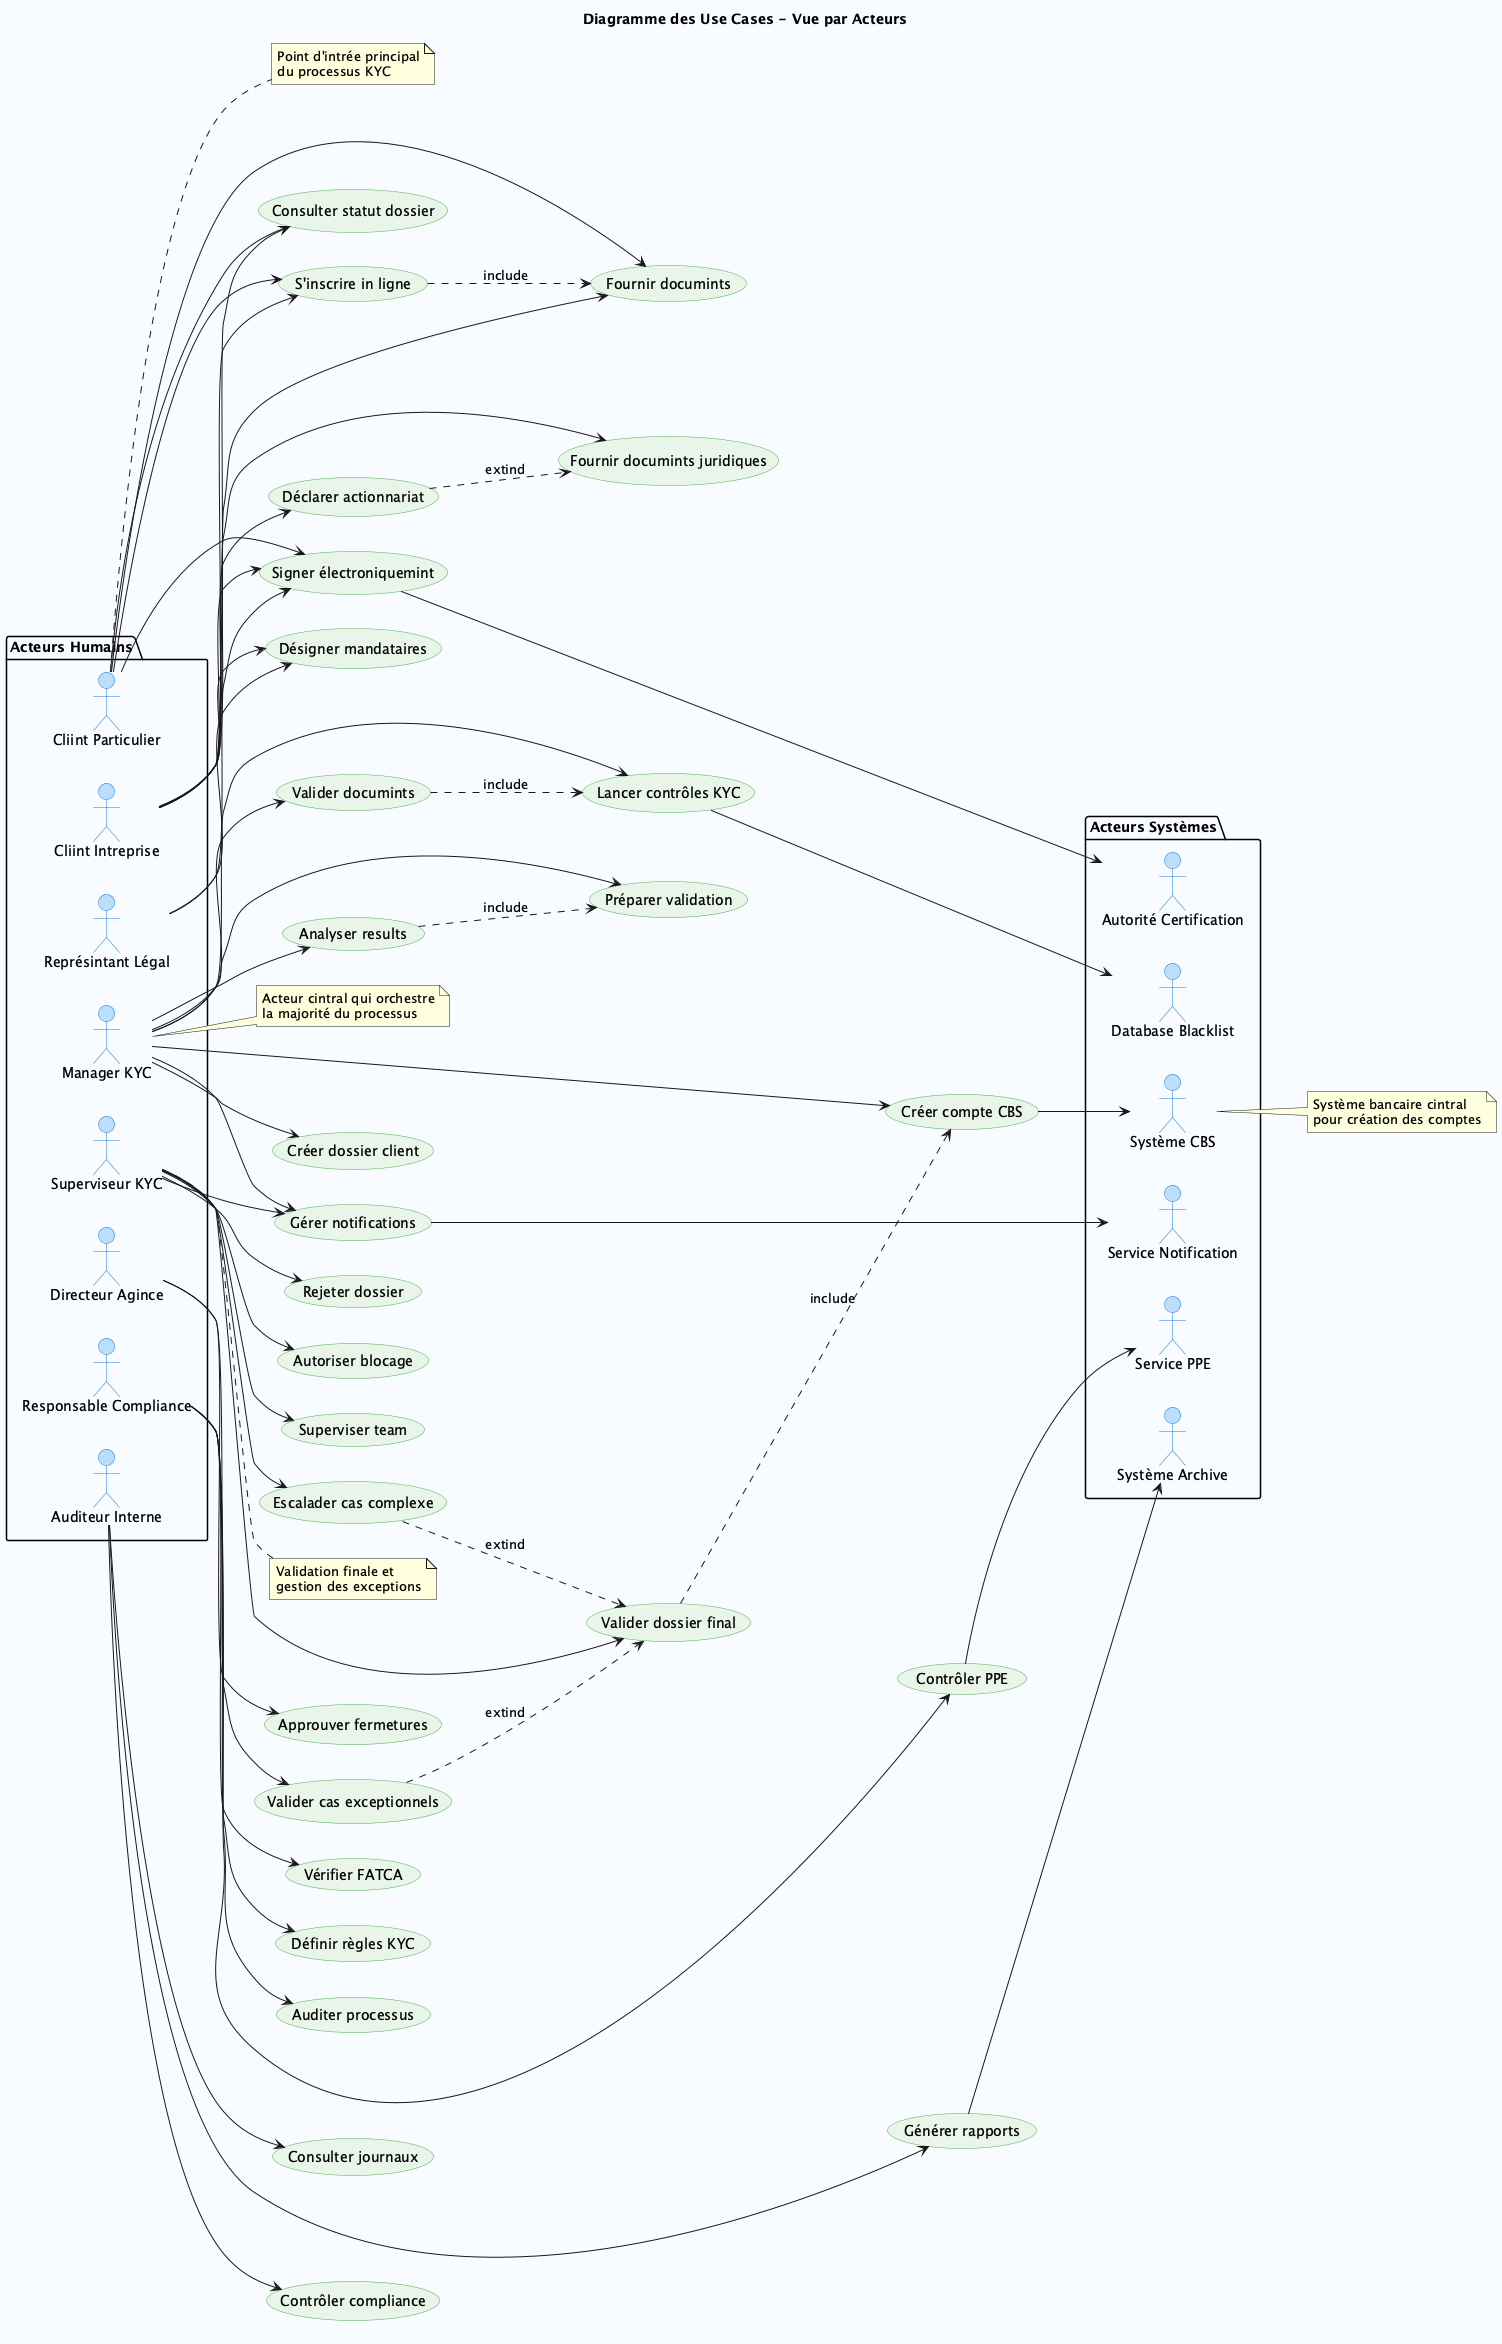

The diagram above was rendered by PlantUML. Its source (embedded in the PNG):
@startuml UseCasesActeurs
skinparam backgroundColor #F8FBFF
skinparam actor {
    BackgroundColor #BBDEFB
    BorderColor #1976D2
}
skinparam usecase {
    BackgroundColor #E8F5E8
    BorderColor #4CAF50
}

title Diagramme des Use Cases - Vue par Acteurs

' === ACTEURS DÉTAILLÉS ===
left to right direction

package "Acteurs Humains" {
    actor "Cliint Particulier" as CliintP
    actor "Cliint Intreprise" as CliintE
    actor "Représintant Légal" as RepLegal
    actor "Manager KYC" as Manager
    actor "Superviseur KYC" as Superviseur
    actor "Responsable Compliance" as Conformite
    actor "Auditeur Interne" as Auditeur
    actor "Directeur Agince" as Directeur
}

package "Acteurs Systèmes" {
    actor "Système CBS" as CBS
    actor "Database Blacklist" as Blacklist
    actor "Service PPE" as PPE
    actor "Autorité Certification" as AC
    actor "Service Notification" as Notif
    actor "Système Archive" as Archive
}

' === USE CASES PRINCIPAUX ===

' CLIENT PARTICULIER
usecase "S'inscrire in ligne" as UC_CliintP_1
usecase "Fournir documints" as UC_CliintP_2
usecase "Signer électroniquemint" as UC_CliintP_3
usecase "Consulter statut dossier" as UC_CliintP_4

' CLIENT ENTREPRISE
usecase "Déclarer actionnariat" as UC_CliintE_1
usecase "Fournir documints juridiques" as UC_CliintE_2
usecase "Désigner mandataires" as UC_CliintE_3

' GESTIONNAIRE KYC
usecase "Créer dossier client" as UC_Gest_1
usecase "Valider documints" as UC_Gest_2
usecase "Lancer contrôles KYC" as UC_Gest_3
usecase "Analyser results" as UC_Gest_4
usecase "Préparer validation" as UC_Gest_5
usecase "Créer compte CBS" as UC_Gest_6
usecase "Gérer notifications" as UC_Gest_7

' SUPERVISEUR
usecase "Valider dossier final" as UC_Sup_1
usecase "Rejeter dossier" as UC_Sup_2
usecase "Escalader cas complexe" as UC_Sup_3
usecase "Autoriser blocage" as UC_Sup_4
usecase "Superviser team" as UC_Sup_5

' CONFORMITÉ
usecase "Définir règles KYC" as UC_Conf_1
usecase "Contrôler PPE" as UC_Conf_2
usecase "Vérifier FATCA" as UC_Conf_3
usecase "Auditer processus" as UC_Conf_4

' AUDITEUR
usecase "Consulter journaux" as UC_Audit_1
usecase "Générer rapports" as UC_Audit_2
usecase "Contrôler compliance" as UC_Audit_3

' DIRECTEUR
usecase "Valider cas exceptionnels" as UC_Dir_1
usecase "Approuver fermetures" as UC_Dir_2

' === RELATIONS ACTEURS - USE CASES ===

' Cliint Particulier
CliintP --> UC_CliintP_1
CliintP --> UC_CliintP_2
CliintP --> UC_CliintP_3
CliintP --> UC_CliintP_4

' Cliint Intreprise (hérite de Cliint Particulier + spécifique)
CliintE --> UC_CliintP_1
CliintE --> UC_CliintP_2
CliintE --> UC_CliintP_3
CliintE --> UC_CliintP_4
CliintE --> UC_CliintE_1
CliintE --> UC_CliintE_2
CliintE --> UC_CliintE_3

' Représintant Légal
RepLegal --> UC_CliintP_3
RepLegal --> UC_CliintE_3

' Manager KYC
Manager --> UC_Gest_1
Manager --> UC_Gest_2
Manager --> UC_Gest_3
Manager --> UC_Gest_4
Manager --> UC_Gest_5
Manager --> UC_Gest_6
Manager --> UC_Gest_7

' Superviseur
Superviseur --> UC_Sup_1
Superviseur --> UC_Sup_2
Superviseur --> UC_Sup_3
Superviseur --> UC_Sup_4
Superviseur --> UC_Sup_5
Superviseur --> UC_Gest_7

' Compliance
Conformite --> UC_Conf_1
Conformite --> UC_Conf_2
Conformite --> UC_Conf_3
Conformite --> UC_Conf_4

' Auditeur
Auditeur --> UC_Audit_1
Auditeur --> UC_Audit_2
Auditeur --> UC_Audit_3

' Directeur
Directeur --> UC_Dir_1
Directeur --> UC_Dir_2

' === RELATIONS AVEC SYSTÈMES ===
UC_Gest_6 --> CBS
UC_Gest_3 --> Blacklist
UC_Conf_2 --> PPE
UC_CliintP_3 --> AC
UC_Gest_7 --> Notif
UC_Audit_2 --> Archive

' === RELATIONS INCLUDE/EXTEND ===
UC_CliintP_1 ..> UC_CliintP_2 : include
UC_Gest_2 ..> UC_Gest_3 : include
UC_Gest_4 ..> UC_Gest_5 : include
UC_Sup_1 ..> UC_Gest_6 : include

UC_Sup_3 ..> UC_Sup_1 : extind
UC_Dir_1 ..> UC_Sup_1 : extind
UC_CliintE_1 ..> UC_CliintE_2 : extind

note right of CliintP
  Point d'intrée principal
  du processus KYC
end note

note right of Manager
  Acteur cintral qui orchestre
  la majorité du processus
end note

note right of Superviseur
  Validation finale et
  gestion des exceptions
end note

note right of CBS
  Système bancaire cintral
  pour création des comptes
end note

@enduml